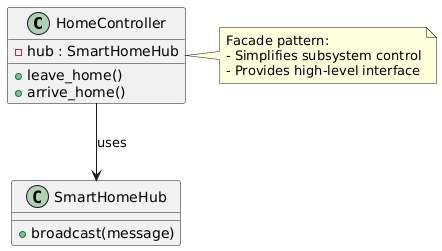

The diagram above was rendered by PlantUML. Its source (embedded in the PNG):
@startuml
class HomeController {
    +leave_home()
    +arrive_home()
    -hub : SmartHomeHub
}

class SmartHomeHub {
    +broadcast(message)
}

HomeController --> SmartHomeHub : uses

note right of HomeController
Facade pattern:
- Simplifies subsystem control
- Provides high-level interface
end note
@enduml